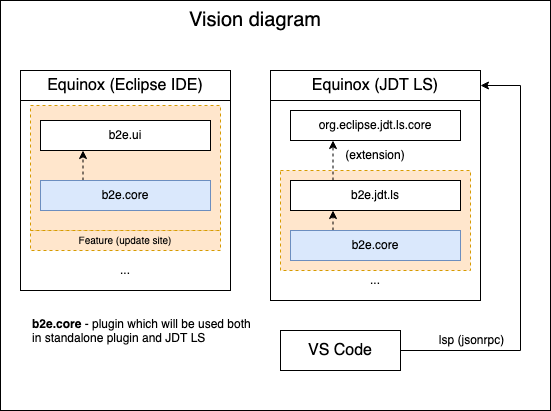

The diagram above was exported from draw.io. Its source (the exported page's mxGraphModel, read from the mxfile embedded in the PNG):
<mxGraphModel dx="1426" dy="831" grid="1" gridSize="10" guides="1" tooltips="1" connect="1" arrows="1" fold="1" page="1" pageScale="1" pageWidth="850" pageHeight="1100" math="0" shadow="0">
  <root>
    <mxCell id="0" />
    <mxCell id="1" parent="0" />
    <mxCell id="lC51MWi1-vYGevLr-Bxa-34" value="" style="rounded=0;whiteSpace=wrap;html=1;strokeColor=#000000;" vertex="1" parent="1">
      <mxGeometry x="100" y="50" width="550" height="410" as="geometry" />
    </mxCell>
    <mxCell id="lC51MWi1-vYGevLr-Bxa-11" value="" style="rounded=0;whiteSpace=wrap;html=1;" vertex="1" parent="1">
      <mxGeometry x="370" y="150" width="210" height="200" as="geometry" />
    </mxCell>
    <mxCell id="lC51MWi1-vYGevLr-Bxa-43" value="" style="rounded=0;whiteSpace=wrap;html=1;strokeColor=#d79b00;dashed=1;fillColor=#ffe6cc;" vertex="1" parent="1">
      <mxGeometry x="380" y="220" width="190" height="100" as="geometry" />
    </mxCell>
    <mxCell id="lC51MWi1-vYGevLr-Bxa-2" value="" style="rounded=0;whiteSpace=wrap;html=1;" vertex="1" parent="1">
      <mxGeometry x="120" y="150" width="210" height="190" as="geometry" />
    </mxCell>
    <mxCell id="lC51MWi1-vYGevLr-Bxa-35" value="" style="rounded=0;whiteSpace=wrap;html=1;strokeColor=#d79b00;dashed=1;fillColor=#ffe6cc;" vertex="1" parent="1">
      <mxGeometry x="130" y="155" width="190" height="125" as="geometry" />
    </mxCell>
    <mxCell id="lC51MWi1-vYGevLr-Bxa-3" value="&lt;font style=&quot;font-size: 16px&quot;&gt;Equinox (Eclipse IDE)&lt;/font&gt;" style="text;html=1;strokeColor=#000000;fillColor=none;align=center;verticalAlign=middle;whiteSpace=wrap;rounded=0;" vertex="1" parent="1">
      <mxGeometry x="120" y="120" width="210" height="30" as="geometry" />
    </mxCell>
    <mxCell id="lC51MWi1-vYGevLr-Bxa-9" value="" style="rounded=0;whiteSpace=wrap;html=1;strokeColor=#000000;" vertex="1" parent="1">
      <mxGeometry x="140" y="170" width="170" height="30" as="geometry" />
    </mxCell>
    <mxCell id="lC51MWi1-vYGevLr-Bxa-10" value="b2e.ui" style="text;html=1;strokeColor=none;fillColor=none;align=center;verticalAlign=middle;whiteSpace=wrap;rounded=0;" vertex="1" parent="1">
      <mxGeometry x="140" y="170" width="170" height="30" as="geometry" />
    </mxCell>
    <mxCell id="lC51MWi1-vYGevLr-Bxa-12" value="&lt;font style=&quot;font-size: 16px&quot;&gt;Equinox (JDT LS)&lt;/font&gt;" style="text;html=1;strokeColor=#000000;fillColor=none;align=center;verticalAlign=middle;whiteSpace=wrap;rounded=0;" vertex="1" parent="1">
      <mxGeometry x="370" y="120" width="210" height="30" as="geometry" />
    </mxCell>
    <mxCell id="lC51MWi1-vYGevLr-Bxa-13" value="" style="rounded=0;whiteSpace=wrap;html=1;strokeColor=#000000;" vertex="1" parent="1">
      <mxGeometry x="390" y="160" width="170" height="30" as="geometry" />
    </mxCell>
    <mxCell id="lC51MWi1-vYGevLr-Bxa-14" value="org.eclipse.jdt.ls.core" style="text;html=1;strokeColor=none;fillColor=none;align=center;verticalAlign=middle;whiteSpace=wrap;rounded=0;" vertex="1" parent="1">
      <mxGeometry x="390" y="160" width="170" height="30" as="geometry" />
    </mxCell>
    <mxCell id="lC51MWi1-vYGevLr-Bxa-16" value="" style="rounded=0;whiteSpace=wrap;html=1;strokeColor=#000000;" vertex="1" parent="1">
      <mxGeometry x="390" y="230" width="170" height="30" as="geometry" />
    </mxCell>
    <mxCell id="lC51MWi1-vYGevLr-Bxa-19" style="edgeStyle=orthogonalEdgeStyle;rounded=0;orthogonalLoop=1;jettySize=auto;html=1;exitX=0.25;exitY=0;exitDx=0;exitDy=0;entryX=0.25;entryY=1;entryDx=0;entryDy=0;dashed=1;" edge="1" parent="1" source="lC51MWi1-vYGevLr-Bxa-15" target="lC51MWi1-vYGevLr-Bxa-14">
      <mxGeometry relative="1" as="geometry" />
    </mxCell>
    <mxCell id="lC51MWi1-vYGevLr-Bxa-15" value="b2e.jdt.ls" style="text;html=1;strokeColor=none;fillColor=none;align=center;verticalAlign=middle;whiteSpace=wrap;rounded=0;" vertex="1" parent="1">
      <mxGeometry x="390" y="230" width="170" height="30" as="geometry" />
    </mxCell>
    <mxCell id="lC51MWi1-vYGevLr-Bxa-17" value="..." style="text;html=1;strokeColor=none;fillColor=none;align=center;verticalAlign=middle;whiteSpace=wrap;rounded=0;" vertex="1" parent="1">
      <mxGeometry x="140" y="310" width="170" height="20" as="geometry" />
    </mxCell>
    <mxCell id="lC51MWi1-vYGevLr-Bxa-18" value="..." style="text;html=1;strokeColor=none;fillColor=none;align=center;verticalAlign=middle;whiteSpace=wrap;rounded=0;" vertex="1" parent="1">
      <mxGeometry x="390" y="320" width="170" height="20" as="geometry" />
    </mxCell>
    <mxCell id="lC51MWi1-vYGevLr-Bxa-20" value="(extension)" style="text;html=1;strokeColor=none;fillColor=none;align=center;verticalAlign=middle;whiteSpace=wrap;rounded=0;" vertex="1" parent="1">
      <mxGeometry x="440" y="200" width="70" height="10" as="geometry" />
    </mxCell>
    <mxCell id="lC51MWi1-vYGevLr-Bxa-21" value="&lt;font style=&quot;font-size: 20px&quot;&gt;Vision diagram&lt;/font&gt;" style="text;html=1;strokeColor=none;fillColor=none;align=center;verticalAlign=middle;whiteSpace=wrap;rounded=0;" vertex="1" parent="1">
      <mxGeometry x="280" y="60" width="150" height="20" as="geometry" />
    </mxCell>
    <mxCell id="lC51MWi1-vYGevLr-Bxa-27" value="" style="rounded=0;whiteSpace=wrap;html=1;strokeColor=#000000;" vertex="1" parent="1">
      <mxGeometry x="140" y="230" width="170" height="30" as="geometry" />
    </mxCell>
    <mxCell id="lC51MWi1-vYGevLr-Bxa-30" style="edgeStyle=orthogonalEdgeStyle;rounded=0;orthogonalLoop=1;jettySize=auto;html=1;exitX=0.25;exitY=0;exitDx=0;exitDy=0;entryX=0.25;entryY=1;entryDx=0;entryDy=0;dashed=1;" edge="1" parent="1" source="lC51MWi1-vYGevLr-Bxa-28" target="lC51MWi1-vYGevLr-Bxa-10">
      <mxGeometry relative="1" as="geometry" />
    </mxCell>
    <mxCell id="lC51MWi1-vYGevLr-Bxa-28" value="b2e.core" style="text;html=1;strokeColor=#6c8ebf;fillColor=#dae8fc;align=center;verticalAlign=middle;whiteSpace=wrap;rounded=0;" vertex="1" parent="1">
      <mxGeometry x="140" y="230" width="170" height="30" as="geometry" />
    </mxCell>
    <mxCell id="lC51MWi1-vYGevLr-Bxa-32" style="edgeStyle=orthogonalEdgeStyle;rounded=0;orthogonalLoop=1;jettySize=auto;html=1;exitX=1;exitY=0.5;exitDx=0;exitDy=0;entryX=1;entryY=0.5;entryDx=0;entryDy=0;" edge="1" parent="1" source="lC51MWi1-vYGevLr-Bxa-31" target="lC51MWi1-vYGevLr-Bxa-12">
      <mxGeometry relative="1" as="geometry">
        <Array as="points">
          <mxPoint x="620" y="400" />
          <mxPoint x="620" y="135" />
        </Array>
      </mxGeometry>
    </mxCell>
    <mxCell id="lC51MWi1-vYGevLr-Bxa-33" value="lsp (jsonrpc)" style="text;html=1;align=center;verticalAlign=middle;resizable=0;points=[];labelBackgroundColor=#ffffff;" vertex="1" connectable="0" parent="lC51MWi1-vYGevLr-Bxa-32">
      <mxGeometry x="0.2213" y="-4" relative="1" as="geometry">
        <mxPoint x="-54" y="129" as="offset" />
      </mxGeometry>
    </mxCell>
    <mxCell id="lC51MWi1-vYGevLr-Bxa-31" value="&lt;font style=&quot;font-size: 16px&quot;&gt;VS Code&lt;/font&gt;" style="rounded=0;whiteSpace=wrap;html=1;strokeColor=#000000;" vertex="1" parent="1">
      <mxGeometry x="380" y="380" width="120" height="40" as="geometry" />
    </mxCell>
    <mxCell id="lC51MWi1-vYGevLr-Bxa-36" value="" style="endArrow=none;html=1;entryX=1;entryY=1;entryDx=0;entryDy=0;exitX=0;exitY=1;exitDx=0;exitDy=0;" edge="1" parent="1" source="lC51MWi1-vYGevLr-Bxa-2" target="lC51MWi1-vYGevLr-Bxa-2">
      <mxGeometry width="50" height="50" relative="1" as="geometry">
        <mxPoint x="180" y="240" as="sourcePoint" />
        <mxPoint x="290" y="240" as="targetPoint" />
      </mxGeometry>
    </mxCell>
    <mxCell id="lC51MWi1-vYGevLr-Bxa-37" value="&lt;font style=&quot;font-size: 10px&quot;&gt;Feature (update site)&lt;/font&gt;" style="text;html=1;strokeColor=#d79b00;fillColor=#ffe6cc;align=center;verticalAlign=middle;whiteSpace=wrap;rounded=0;dashed=1;" vertex="1" parent="1">
      <mxGeometry x="130" y="280" width="190" height="20" as="geometry" />
    </mxCell>
    <mxCell id="lC51MWi1-vYGevLr-Bxa-38" value="&lt;div&gt;&lt;b&gt;b2e.core&lt;/b&gt; - plugin which will be used both&lt;/div&gt;&lt;div&gt; in standalone plugin and JDT LS&lt;/div&gt;" style="text;html=1;" vertex="1" parent="1">
      <mxGeometry x="130" y="360" width="220" height="40" as="geometry" />
    </mxCell>
    <mxCell id="lC51MWi1-vYGevLr-Bxa-41" value="" style="rounded=0;whiteSpace=wrap;html=1;strokeColor=#000000;" vertex="1" parent="1">
      <mxGeometry x="390" y="280" width="170" height="30" as="geometry" />
    </mxCell>
    <mxCell id="lC51MWi1-vYGevLr-Bxa-42" style="edgeStyle=orthogonalEdgeStyle;rounded=0;orthogonalLoop=1;jettySize=auto;html=1;exitX=0.25;exitY=0;exitDx=0;exitDy=0;entryX=0.25;entryY=1;entryDx=0;entryDy=0;dashed=1;" edge="1" parent="1" target="lC51MWi1-vYGevLr-Bxa-15">
      <mxGeometry relative="1" as="geometry">
        <mxPoint x="432.5" y="280" as="sourcePoint" />
      </mxGeometry>
    </mxCell>
    <mxCell id="lC51MWi1-vYGevLr-Bxa-44" value="b2e.core" style="text;html=1;strokeColor=#6c8ebf;fillColor=#dae8fc;align=center;verticalAlign=middle;whiteSpace=wrap;rounded=0;" vertex="1" parent="1">
      <mxGeometry x="390" y="280" width="170" height="30" as="geometry" />
    </mxCell>
  </root>
</mxGraphModel>